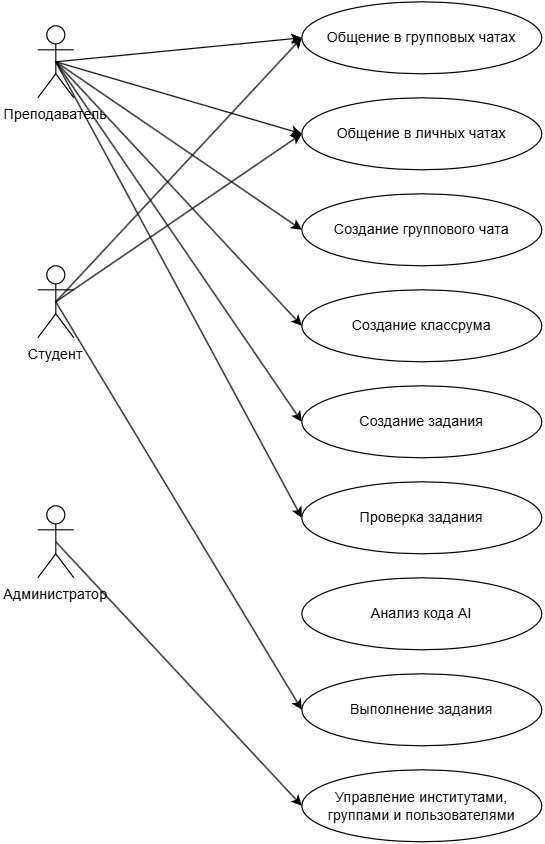

The diagram above was exported from draw.io. Its source (the exported page's mxGraphModel, read from the mxfile embedded in the PNG):
<mxGraphModel dx="74287" dy="55216" grid="1" gridSize="10" guides="1" tooltips="1" connect="1" arrows="1" fold="1" page="1" pageScale="1" pageWidth="827" pageHeight="1169" math="0" shadow="0">
  <root>
    <mxCell id="0" />
    <mxCell id="1" parent="0" />
    <mxCell id="fE8lOmzjyD2gMwtdOkrQ-1" style="edgeStyle=none;rounded=0;orthogonalLoop=1;jettySize=auto;html=1;exitX=0.5;exitY=0.5;exitDx=0;exitDy=0;exitPerimeter=0;entryX=0;entryY=0.5;entryDx=0;entryDy=0;" edge="1" parent="1" source="fE8lOmzjyD2gMwtdOkrQ-7" target="fE8lOmzjyD2gMwtdOkrQ-14">
      <mxGeometry relative="1" as="geometry" />
    </mxCell>
    <mxCell id="fE8lOmzjyD2gMwtdOkrQ-2" style="edgeStyle=none;rounded=0;orthogonalLoop=1;jettySize=auto;html=1;exitX=0.5;exitY=0.5;exitDx=0;exitDy=0;exitPerimeter=0;entryX=0;entryY=0.5;entryDx=0;entryDy=0;" edge="1" parent="1" source="fE8lOmzjyD2gMwtdOkrQ-7" target="fE8lOmzjyD2gMwtdOkrQ-16">
      <mxGeometry relative="1" as="geometry" />
    </mxCell>
    <mxCell id="fE8lOmzjyD2gMwtdOkrQ-3" style="edgeStyle=none;rounded=0;orthogonalLoop=1;jettySize=auto;html=1;exitX=0.5;exitY=0.5;exitDx=0;exitDy=0;exitPerimeter=0;entryX=0;entryY=0.5;entryDx=0;entryDy=0;" edge="1" parent="1" source="fE8lOmzjyD2gMwtdOkrQ-7" target="fE8lOmzjyD2gMwtdOkrQ-15">
      <mxGeometry relative="1" as="geometry" />
    </mxCell>
    <mxCell id="fE8lOmzjyD2gMwtdOkrQ-4" style="edgeStyle=none;rounded=0;orthogonalLoop=1;jettySize=auto;html=1;exitX=0.5;exitY=0.5;exitDx=0;exitDy=0;exitPerimeter=0;entryX=0;entryY=0.5;entryDx=0;entryDy=0;" edge="1" parent="1" source="fE8lOmzjyD2gMwtdOkrQ-7" target="fE8lOmzjyD2gMwtdOkrQ-17">
      <mxGeometry relative="1" as="geometry" />
    </mxCell>
    <mxCell id="fE8lOmzjyD2gMwtdOkrQ-5" style="edgeStyle=none;rounded=0;orthogonalLoop=1;jettySize=auto;html=1;exitX=0.5;exitY=0.5;exitDx=0;exitDy=0;exitPerimeter=0;entryX=0;entryY=0.5;entryDx=0;entryDy=0;" edge="1" parent="1" source="fE8lOmzjyD2gMwtdOkrQ-7" target="fE8lOmzjyD2gMwtdOkrQ-18">
      <mxGeometry relative="1" as="geometry" />
    </mxCell>
    <mxCell id="fE8lOmzjyD2gMwtdOkrQ-6" style="edgeStyle=none;rounded=0;orthogonalLoop=1;jettySize=auto;html=1;exitX=0.5;exitY=0.5;exitDx=0;exitDy=0;exitPerimeter=0;entryX=0;entryY=0.5;entryDx=0;entryDy=0;" edge="1" parent="1" source="fE8lOmzjyD2gMwtdOkrQ-7" target="fE8lOmzjyD2gMwtdOkrQ-19">
      <mxGeometry relative="1" as="geometry" />
    </mxCell>
    <mxCell id="fE8lOmzjyD2gMwtdOkrQ-7" value="Преподаватель" style="shape=umlActor;verticalLabelPosition=bottom;verticalAlign=top;" vertex="1" parent="1">
      <mxGeometry x="-72572" y="-52350" width="30" height="60" as="geometry" />
    </mxCell>
    <mxCell id="fE8lOmzjyD2gMwtdOkrQ-8" style="edgeStyle=none;rounded=0;orthogonalLoop=1;jettySize=auto;html=1;exitX=0.5;exitY=0.5;exitDx=0;exitDy=0;exitPerimeter=0;" edge="1" parent="1" source="fE8lOmzjyD2gMwtdOkrQ-11">
      <mxGeometry relative="1" as="geometry">
        <mxPoint x="-72352" y="-52340" as="targetPoint" />
      </mxGeometry>
    </mxCell>
    <mxCell id="fE8lOmzjyD2gMwtdOkrQ-9" style="edgeStyle=none;rounded=0;orthogonalLoop=1;jettySize=auto;html=1;exitX=0.5;exitY=0.5;exitDx=0;exitDy=0;exitPerimeter=0;entryX=0;entryY=0.5;entryDx=0;entryDy=0;" edge="1" parent="1" source="fE8lOmzjyD2gMwtdOkrQ-11" target="fE8lOmzjyD2gMwtdOkrQ-15">
      <mxGeometry relative="1" as="geometry" />
    </mxCell>
    <mxCell id="fE8lOmzjyD2gMwtdOkrQ-10" style="edgeStyle=none;rounded=0;orthogonalLoop=1;jettySize=auto;html=1;exitX=0.5;exitY=0.5;exitDx=0;exitDy=0;exitPerimeter=0;entryX=0;entryY=0.5;entryDx=0;entryDy=0;" edge="1" parent="1" source="fE8lOmzjyD2gMwtdOkrQ-11" target="fE8lOmzjyD2gMwtdOkrQ-21">
      <mxGeometry relative="1" as="geometry" />
    </mxCell>
    <mxCell id="fE8lOmzjyD2gMwtdOkrQ-11" value="Студент" style="shape=umlActor;verticalLabelPosition=bottom;verticalAlign=top;" vertex="1" parent="1">
      <mxGeometry x="-72572" y="-52150" width="30" height="60" as="geometry" />
    </mxCell>
    <mxCell id="fE8lOmzjyD2gMwtdOkrQ-12" style="rounded=0;orthogonalLoop=1;jettySize=auto;html=1;exitX=0.5;exitY=0.5;exitDx=0;exitDy=0;exitPerimeter=0;entryX=0;entryY=0.5;entryDx=0;entryDy=0;" edge="1" parent="1" source="fE8lOmzjyD2gMwtdOkrQ-13" target="fE8lOmzjyD2gMwtdOkrQ-22">
      <mxGeometry relative="1" as="geometry" />
    </mxCell>
    <mxCell id="fE8lOmzjyD2gMwtdOkrQ-13" value="Администратор" style="shape=umlActor;verticalLabelPosition=bottom;verticalAlign=top;" vertex="1" parent="1">
      <mxGeometry x="-72572" y="-51950" width="30" height="60" as="geometry" />
    </mxCell>
    <mxCell id="fE8lOmzjyD2gMwtdOkrQ-14" value="Общение в групповых чатах" style="ellipse;whiteSpace=wrap;html=1;" vertex="1" parent="1">
      <mxGeometry x="-72352" y="-52370" width="200" height="60" as="geometry" />
    </mxCell>
    <mxCell id="fE8lOmzjyD2gMwtdOkrQ-15" value="Общение в личных чатах" style="ellipse;whiteSpace=wrap;html=1;" vertex="1" parent="1">
      <mxGeometry x="-72352" y="-52290" width="200" height="60" as="geometry" />
    </mxCell>
    <mxCell id="fE8lOmzjyD2gMwtdOkrQ-16" value="Создание группового чата" style="ellipse;whiteSpace=wrap;html=1;" vertex="1" parent="1">
      <mxGeometry x="-72352" y="-52210" width="200" height="60" as="geometry" />
    </mxCell>
    <mxCell id="fE8lOmzjyD2gMwtdOkrQ-17" value="Создание классрума" style="ellipse;whiteSpace=wrap;html=1;" vertex="1" parent="1">
      <mxGeometry x="-72352" y="-52130" width="200" height="60" as="geometry" />
    </mxCell>
    <mxCell id="fE8lOmzjyD2gMwtdOkrQ-18" value="Создание задания" style="ellipse;whiteSpace=wrap;html=1;" vertex="1" parent="1">
      <mxGeometry x="-72352" y="-52050" width="200" height="60" as="geometry" />
    </mxCell>
    <mxCell id="fE8lOmzjyD2gMwtdOkrQ-19" value="Проверка задания" style="ellipse;whiteSpace=wrap;html=1;" vertex="1" parent="1">
      <mxGeometry x="-72352" y="-51970" width="200" height="60" as="geometry" />
    </mxCell>
    <mxCell id="fE8lOmzjyD2gMwtdOkrQ-20" value="Анализ кода AI" style="ellipse;whiteSpace=wrap;html=1;" vertex="1" parent="1">
      <mxGeometry x="-72352" y="-51890" width="200" height="60" as="geometry" />
    </mxCell>
    <mxCell id="fE8lOmzjyD2gMwtdOkrQ-21" value="Выполнение задания" style="ellipse;whiteSpace=wrap;html=1;" vertex="1" parent="1">
      <mxGeometry x="-72352" y="-51810" width="200" height="60" as="geometry" />
    </mxCell>
    <mxCell id="fE8lOmzjyD2gMwtdOkrQ-22" value="Управление институтами, группами и пользователями" style="ellipse;whiteSpace=wrap;html=1;" vertex="1" parent="1">
      <mxGeometry x="-72352" y="-51730" width="200" height="60" as="geometry" />
    </mxCell>
  </root>
</mxGraphModel>